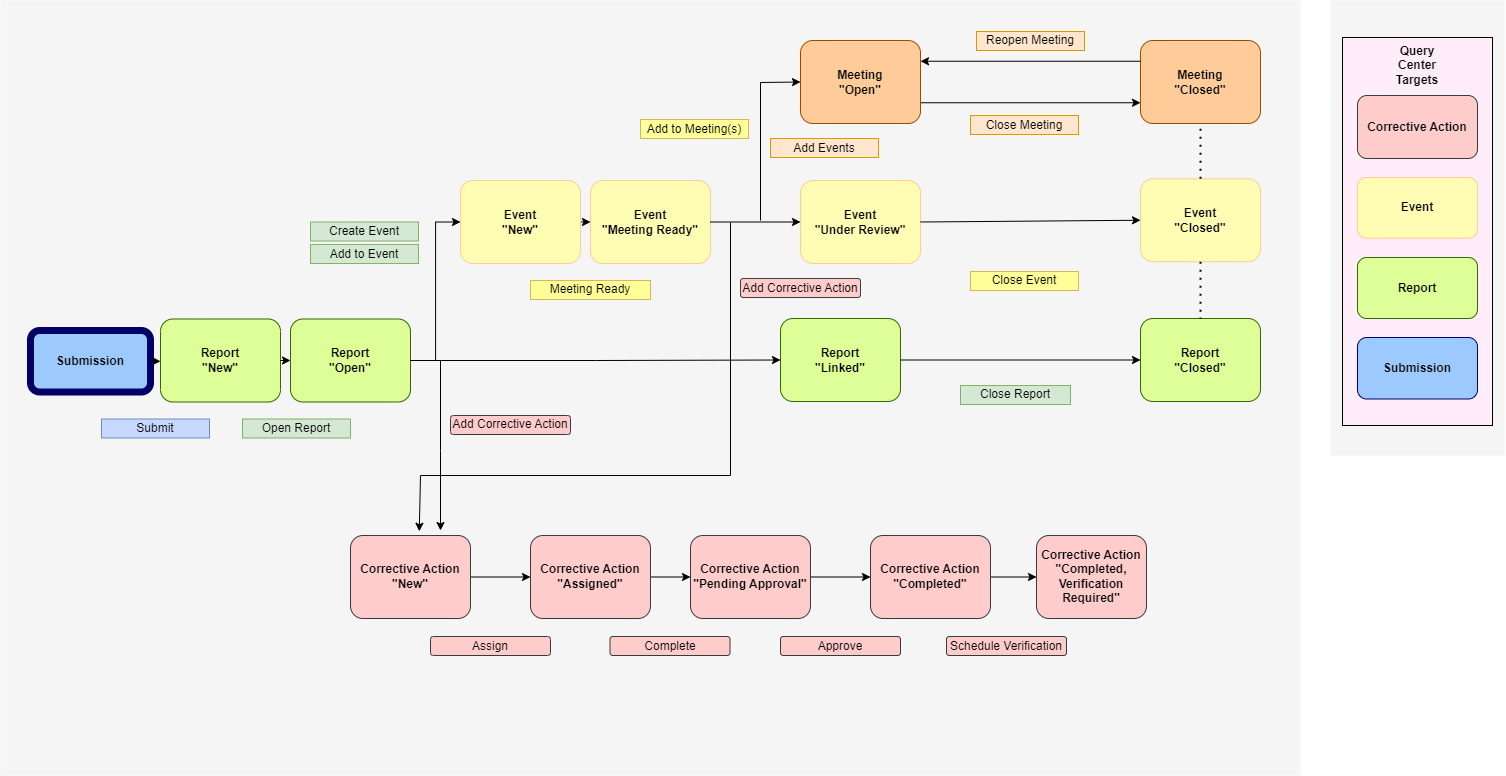

The diagram above was exported from draw.io. Its source (the exported page's mxGraphModel, read from the mxfile embedded in the PNG):
<mxGraphModel dx="1878" dy="855" grid="1" gridSize="10" guides="1" tooltips="1" connect="1" arrows="1" fold="1" page="1" pageScale="1" pageWidth="1739" pageHeight="1500" math="0" shadow="0">
  <root>
    <mxCell id="0" />
    <mxCell id="kE8zs9cZB1z5MXHEvO1x-5" value="Untitled Layer" parent="0" />
    <mxCell id="mG63vlZRYzNKQBgJ9nTP-1" value="" style="rounded=0;whiteSpace=wrap;html=1;fillColor=#F5F5F5;strokeColor=none;" parent="kE8zs9cZB1z5MXHEvO1x-5" vertex="1">
      <mxGeometry x="1470" y="195" width="174" height="455" as="geometry" />
    </mxCell>
    <mxCell id="mG63vlZRYzNKQBgJ9nTP-13" value="" style="rounded=0;whiteSpace=wrap;html=1;fillColor=#FFEDFA;" parent="kE8zs9cZB1z5MXHEvO1x-5" vertex="1">
      <mxGeometry x="1482" y="232" width="150" height="388" as="geometry" />
    </mxCell>
    <mxCell id="kE8zs9cZB1z5MXHEvO1x-6" value="" style="rounded=0;whiteSpace=wrap;html=1;fillColor=#F5F5F5;strokeColor=none;" parent="kE8zs9cZB1z5MXHEvO1x-5" vertex="1">
      <mxGeometry x="140" y="195" width="1300" height="775" as="geometry" />
    </mxCell>
    <mxCell id="mG63vlZRYzNKQBgJ9nTP-4" value="&lt;b&gt;Event&lt;br&gt;&lt;/b&gt;" style="rounded=1;whiteSpace=wrap;html=1;fillColor=#FFFCB3;strokeColor=#FFCC99;" parent="kE8zs9cZB1z5MXHEvO1x-5" vertex="1">
      <mxGeometry x="1497" y="372" width="120" height="60.75" as="geometry" />
    </mxCell>
    <mxCell id="mG63vlZRYzNKQBgJ9nTP-5" value="&lt;b&gt;Report&lt;br&gt;&lt;/b&gt;" style="rounded=1;whiteSpace=wrap;html=1;fillColor=#DEFF97;strokeColor=#336600;" parent="kE8zs9cZB1z5MXHEvO1x-5" vertex="1">
      <mxGeometry x="1497" y="452" width="120" height="61" as="geometry" />
    </mxCell>
    <mxCell id="mG63vlZRYzNKQBgJ9nTP-11" value="&lt;b&gt;Submission&lt;br&gt;&lt;/b&gt;" style="rounded=1;whiteSpace=wrap;html=1;fillColor=#9CCAFF;strokeColor=#000066;" parent="kE8zs9cZB1z5MXHEvO1x-5" vertex="1">
      <mxGeometry x="1497" y="532" width="120" height="61.5" as="geometry" />
    </mxCell>
    <mxCell id="mG63vlZRYzNKQBgJ9nTP-15" value="&lt;b&gt;Query Center&lt;br&gt;Targets&lt;br&gt;&lt;/b&gt;" style="text;html=1;strokeColor=none;fillColor=none;align=center;verticalAlign=middle;whiteSpace=wrap;rounded=0;" parent="kE8zs9cZB1z5MXHEvO1x-5" vertex="1">
      <mxGeometry x="1527" y="245" width="60" height="30" as="geometry" />
    </mxCell>
    <mxCell id="QtIn532UK_2htTJTenmm-4" value="Reopen Meeting" style="rounded=0;whiteSpace=wrap;html=1;fillColor=#ffe6cc;strokeColor=#d79b00;" vertex="1" parent="kE8zs9cZB1z5MXHEvO1x-5">
      <mxGeometry x="1116" y="226" width="108" height="19" as="geometry" />
    </mxCell>
    <mxCell id="SLOpCxmBHiwFJN_eoneF-1" value="&lt;b style=&quot;border-color: var(--border-color);&quot;&gt;Corrective Action&lt;/b&gt;&lt;b&gt;&lt;br&gt;&quot;Completed, Verification Required&quot;&lt;br&gt;&lt;/b&gt;" style="rounded=1;whiteSpace=wrap;html=1;fillColor=#ffcccc;strokeColor=#36393d;strokeWidth=1;" vertex="1" parent="kE8zs9cZB1z5MXHEvO1x-5">
      <mxGeometry x="1176" y="730" width="110" height="83" as="geometry" />
    </mxCell>
    <mxCell id="SLOpCxmBHiwFJN_eoneF-2" value="Schedule Verification" style="rounded=1;whiteSpace=wrap;html=1;fillColor=#ffcccc;strokeColor=#36393d;" vertex="1" parent="kE8zs9cZB1z5MXHEvO1x-5">
      <mxGeometry x="1086" y="831" width="120" height="19" as="geometry" />
    </mxCell>
    <mxCell id="SLOpCxmBHiwFJN_eoneF-11" value="" style="edgeStyle=orthogonalEdgeStyle;rounded=0;orthogonalLoop=1;jettySize=auto;html=1;" edge="1" parent="kE8zs9cZB1z5MXHEvO1x-5" source="SLOpCxmBHiwFJN_eoneF-3" target="SLOpCxmBHiwFJN_eoneF-4">
      <mxGeometry relative="1" as="geometry" />
    </mxCell>
    <mxCell id="SLOpCxmBHiwFJN_eoneF-3" value="&lt;b&gt;Corrective Action&lt;br&gt;&quot;New&quot;&lt;br&gt;&lt;/b&gt;" style="rounded=1;whiteSpace=wrap;html=1;fillColor=#ffcccc;strokeColor=#36393D;strokeWidth=1;" vertex="1" parent="kE8zs9cZB1z5MXHEvO1x-5">
      <mxGeometry x="490" y="730" width="120" height="83" as="geometry" />
    </mxCell>
    <mxCell id="SLOpCxmBHiwFJN_eoneF-12" value="" style="edgeStyle=orthogonalEdgeStyle;rounded=0;orthogonalLoop=1;jettySize=auto;html=1;" edge="1" parent="kE8zs9cZB1z5MXHEvO1x-5" source="SLOpCxmBHiwFJN_eoneF-4" target="SLOpCxmBHiwFJN_eoneF-5">
      <mxGeometry relative="1" as="geometry" />
    </mxCell>
    <mxCell id="SLOpCxmBHiwFJN_eoneF-4" value="&lt;b style=&quot;border-color: var(--border-color);&quot;&gt;Corrective Action&lt;/b&gt;&lt;b&gt;&lt;br&gt;&quot;Assigned&quot;&lt;br&gt;&lt;/b&gt;" style="rounded=1;whiteSpace=wrap;html=1;fillColor=#ffcccc;strokeColor=#36393D;strokeWidth=1;" vertex="1" parent="kE8zs9cZB1z5MXHEvO1x-5">
      <mxGeometry x="670" y="730" width="120" height="83" as="geometry" />
    </mxCell>
    <mxCell id="SLOpCxmBHiwFJN_eoneF-13" value="" style="edgeStyle=orthogonalEdgeStyle;rounded=0;orthogonalLoop=1;jettySize=auto;html=1;" edge="1" parent="kE8zs9cZB1z5MXHEvO1x-5" source="SLOpCxmBHiwFJN_eoneF-5" target="SLOpCxmBHiwFJN_eoneF-6">
      <mxGeometry relative="1" as="geometry" />
    </mxCell>
    <mxCell id="SLOpCxmBHiwFJN_eoneF-5" value="&lt;b style=&quot;border-color: var(--border-color);&quot;&gt;Corrective Action&lt;/b&gt;&lt;b&gt;&lt;br&gt;&quot;Pending Approval&quot;&lt;br&gt;&lt;/b&gt;" style="rounded=1;whiteSpace=wrap;html=1;fillColor=#ffcccc;strokeColor=#36393d;strokeWidth=1;" vertex="1" parent="kE8zs9cZB1z5MXHEvO1x-5">
      <mxGeometry x="830" y="730" width="120" height="83" as="geometry" />
    </mxCell>
    <mxCell id="SLOpCxmBHiwFJN_eoneF-14" value="" style="edgeStyle=orthogonalEdgeStyle;rounded=0;orthogonalLoop=1;jettySize=auto;html=1;" edge="1" parent="kE8zs9cZB1z5MXHEvO1x-5" source="SLOpCxmBHiwFJN_eoneF-6" target="SLOpCxmBHiwFJN_eoneF-1">
      <mxGeometry relative="1" as="geometry" />
    </mxCell>
    <mxCell id="SLOpCxmBHiwFJN_eoneF-6" value="&lt;b style=&quot;border-color: var(--border-color);&quot;&gt;Corrective Action&lt;/b&gt;&lt;b&gt;&lt;br&gt;&quot;Completed&quot;&lt;br&gt;&lt;/b&gt;" style="rounded=1;whiteSpace=wrap;html=1;fillColor=#ffcccc;strokeColor=#36393d;strokeWidth=1;" vertex="1" parent="kE8zs9cZB1z5MXHEvO1x-5">
      <mxGeometry x="1010" y="730" width="120" height="83" as="geometry" />
    </mxCell>
    <mxCell id="SLOpCxmBHiwFJN_eoneF-7" value="" style="endArrow=classic;html=1;rounded=0;entryX=0.573;entryY=-0.051;entryDx=0;entryDy=0;entryPerimeter=0;" edge="1" parent="kE8zs9cZB1z5MXHEvO1x-5" target="SLOpCxmBHiwFJN_eoneF-3">
      <mxGeometry width="50" height="50" relative="1" as="geometry">
        <mxPoint x="870" y="417" as="sourcePoint" />
        <mxPoint x="550" y="727" as="targetPoint" />
        <Array as="points">
          <mxPoint x="870" y="670" />
          <mxPoint x="560" y="670" />
        </Array>
      </mxGeometry>
    </mxCell>
    <mxCell id="SLOpCxmBHiwFJN_eoneF-8" value="Approve" style="rounded=1;whiteSpace=wrap;html=1;fillColor=#ffcccc;strokeColor=#36393d;" vertex="1" parent="kE8zs9cZB1z5MXHEvO1x-5">
      <mxGeometry x="920" y="831" width="120" height="19" as="geometry" />
    </mxCell>
    <mxCell id="SLOpCxmBHiwFJN_eoneF-9" value="Complete" style="rounded=1;whiteSpace=wrap;html=1;fillColor=#ffcccc;strokeColor=#36393d;" vertex="1" parent="kE8zs9cZB1z5MXHEvO1x-5">
      <mxGeometry x="749.5" y="831" width="120" height="19" as="geometry" />
    </mxCell>
    <mxCell id="SLOpCxmBHiwFJN_eoneF-10" value="Assign" style="rounded=1;whiteSpace=wrap;html=1;fillColor=#ffcccc;strokeColor=#36393d;" vertex="1" parent="kE8zs9cZB1z5MXHEvO1x-5">
      <mxGeometry x="570" y="831" width="120" height="19" as="geometry" />
    </mxCell>
    <mxCell id="SLOpCxmBHiwFJN_eoneF-15" value="&lt;b&gt;Corrective Action&lt;br&gt;&lt;/b&gt;" style="rounded=1;whiteSpace=wrap;html=1;fillColor=#ffcccc;strokeColor=#36393D;strokeWidth=1;" vertex="1" parent="kE8zs9cZB1z5MXHEvO1x-5">
      <mxGeometry x="1497" y="290" width="120" height="63" as="geometry" />
    </mxCell>
    <mxCell id="SLOpCxmBHiwFJN_eoneF-16" value="" style="endArrow=classic;html=1;rounded=0;" edge="1" parent="kE8zs9cZB1z5MXHEvO1x-5">
      <mxGeometry width="50" height="50" relative="1" as="geometry">
        <mxPoint x="580" y="555" as="sourcePoint" />
        <mxPoint x="580" y="725" as="targetPoint" />
        <Array as="points">
          <mxPoint x="580" y="645" />
        </Array>
      </mxGeometry>
    </mxCell>
    <mxCell id="SLOpCxmBHiwFJN_eoneF-17" value="Add Corrective Action" style="rounded=1;whiteSpace=wrap;html=1;fillColor=#ffcccc;strokeColor=#36393d;" vertex="1" parent="kE8zs9cZB1z5MXHEvO1x-5">
      <mxGeometry x="590" y="610" width="120" height="19" as="geometry" />
    </mxCell>
    <mxCell id="SLOpCxmBHiwFJN_eoneF-18" value="Add Corrective Action" style="rounded=1;whiteSpace=wrap;html=1;fillColor=#ffcccc;strokeColor=#36393d;" vertex="1" parent="kE8zs9cZB1z5MXHEvO1x-5">
      <mxGeometry x="880" y="473" width="120" height="19" as="geometry" />
    </mxCell>
    <mxCell id="1" parent="0" />
    <mxCell id="5zeT-m9trMpTzR-nQnE3-48" value="" style="group" parent="1" vertex="1" connectable="0">
      <mxGeometry x="170" y="485" width="250" height="120" as="geometry" />
    </mxCell>
    <mxCell id="5zeT-m9trMpTzR-nQnE3-50" value="&lt;b&gt;Submission&lt;br&gt;&lt;/b&gt;" style="rounded=1;whiteSpace=wrap;html=1;fillColor=#9CCAFF;strokeColor=#000066;strokeWidth=7;" parent="5zeT-m9trMpTzR-nQnE3-48" vertex="1">
      <mxGeometry y="40" width="120" height="61.5" as="geometry" />
    </mxCell>
    <mxCell id="5zeT-m9trMpTzR-nQnE3-24" value="" style="group" parent="5zeT-m9trMpTzR-nQnE3-48" vertex="1" connectable="0">
      <mxGeometry x="130" width="120" height="120" as="geometry" />
    </mxCell>
    <mxCell id="5zeT-m9trMpTzR-nQnE3-11" value="&lt;b&gt;Report&lt;br&gt;&quot;New&quot;&lt;br&gt;&lt;/b&gt;" style="rounded=1;whiteSpace=wrap;html=1;fillColor=#DEFF97;strokeColor=#336600;strokeWidth=1;" parent="5zeT-m9trMpTzR-nQnE3-24" vertex="1">
      <mxGeometry y="28.5" width="120" height="83" as="geometry" />
    </mxCell>
    <mxCell id="bD9BqbXelrMtZfhBQSsr-30" style="edgeStyle=orthogonalEdgeStyle;rounded=0;orthogonalLoop=1;jettySize=auto;html=1;exitX=1;exitY=0.5;exitDx=0;exitDy=0;entryX=0;entryY=0.5;entryDx=0;entryDy=0;" parent="5zeT-m9trMpTzR-nQnE3-48" source="5zeT-m9trMpTzR-nQnE3-50" target="5zeT-m9trMpTzR-nQnE3-11" edge="1">
      <mxGeometry relative="1" as="geometry" />
    </mxCell>
    <mxCell id="bD9BqbXelrMtZfhBQSsr-36" style="edgeStyle=orthogonalEdgeStyle;rounded=0;orthogonalLoop=1;jettySize=auto;html=1;exitX=1;exitY=0.5;exitDx=0;exitDy=0;entryX=0;entryY=0.5;entryDx=0;entryDy=0;" parent="1" source="5zeT-m9trMpTzR-nQnE3-14" target="bD9BqbXelrMtZfhBQSsr-29" edge="1">
      <mxGeometry relative="1" as="geometry" />
    </mxCell>
    <mxCell id="5zeT-m9trMpTzR-nQnE3-14" value="&lt;b&gt;Event&lt;br&gt;&quot;New&quot;&lt;br&gt;&lt;/b&gt;" style="rounded=1;whiteSpace=wrap;html=1;fillColor=#FFFCB3;strokeColor=#FFCC99;" parent="1" vertex="1">
      <mxGeometry x="600" y="375" width="120" height="83" as="geometry" />
    </mxCell>
    <mxCell id="bD9BqbXelrMtZfhBQSsr-2" value="" style="group" parent="1" connectable="0" vertex="1">
      <mxGeometry x="430" y="485" width="120" height="120" as="geometry" />
    </mxCell>
    <mxCell id="bD9BqbXelrMtZfhBQSsr-4" value="&lt;b&gt;Report&lt;br&gt;&quot;Open&quot;&lt;br&gt;&lt;/b&gt;" style="rounded=1;whiteSpace=wrap;html=1;fillColor=#DEFF97;strokeColor=#336600;strokeWidth=1;" parent="bD9BqbXelrMtZfhBQSsr-2" vertex="1">
      <mxGeometry y="28.5" width="120" height="83" as="geometry" />
    </mxCell>
    <mxCell id="bD9BqbXelrMtZfhBQSsr-10" value="" style="group" parent="1" connectable="0" vertex="1">
      <mxGeometry x="920" y="465" width="120" height="120" as="geometry" />
    </mxCell>
    <mxCell id="bD9BqbXelrMtZfhBQSsr-12" value="&lt;b&gt;Report&lt;br&gt;&quot;Linked&quot;&lt;br&gt;&lt;/b&gt;" style="rounded=1;whiteSpace=wrap;html=1;fillColor=#DEFF97;strokeColor=#336600;strokeWidth=1;" parent="bD9BqbXelrMtZfhBQSsr-10" vertex="1">
      <mxGeometry y="48" width="120" height="83" as="geometry" />
    </mxCell>
    <mxCell id="bD9BqbXelrMtZfhBQSsr-14" style="edgeStyle=orthogonalEdgeStyle;rounded=0;orthogonalLoop=1;jettySize=auto;html=1;exitX=1;exitY=0.5;exitDx=0;exitDy=0;entryX=0;entryY=0.5;entryDx=0;entryDy=0;" parent="1" source="bD9BqbXelrMtZfhBQSsr-4" target="bD9BqbXelrMtZfhBQSsr-12" edge="1">
      <mxGeometry relative="1" as="geometry" />
    </mxCell>
    <mxCell id="bD9BqbXelrMtZfhBQSsr-27" value="Create Event" style="rounded=0;whiteSpace=wrap;html=1;fillColor=#d5e8d4;strokeColor=#82b366;" parent="1" vertex="1">
      <mxGeometry x="450" y="416.5" width="108" height="19" as="geometry" />
    </mxCell>
    <mxCell id="bD9BqbXelrMtZfhBQSsr-28" value="Add to Event" style="rounded=0;whiteSpace=wrap;html=1;fillColor=#d5e8d4;strokeColor=#82b366;" parent="1" vertex="1">
      <mxGeometry x="450" y="439" width="108" height="19" as="geometry" />
    </mxCell>
    <mxCell id="bD9BqbXelrMtZfhBQSsr-29" value="&lt;b&gt;Event&lt;br&gt;&quot;Meeting Ready&quot;&lt;br&gt;&lt;/b&gt;" style="rounded=1;whiteSpace=wrap;html=1;fillColor=#FFFCB3;strokeColor=#FFCC99;" parent="1" vertex="1">
      <mxGeometry x="730" y="375" width="120" height="83" as="geometry" />
    </mxCell>
    <mxCell id="bD9BqbXelrMtZfhBQSsr-31" value="Submit" style="rounded=0;whiteSpace=wrap;html=1;fillColor=#C7D8FF;strokeColor=#6c8ebf;" parent="1" vertex="1">
      <mxGeometry x="241" y="613.5" width="108" height="19" as="geometry" />
    </mxCell>
    <mxCell id="bD9BqbXelrMtZfhBQSsr-32" style="edgeStyle=orthogonalEdgeStyle;rounded=0;orthogonalLoop=1;jettySize=auto;html=1;exitX=0.5;exitY=1;exitDx=0;exitDy=0;" parent="1" source="bD9BqbXelrMtZfhBQSsr-31" target="bD9BqbXelrMtZfhBQSsr-31" edge="1">
      <mxGeometry relative="1" as="geometry" />
    </mxCell>
    <mxCell id="bD9BqbXelrMtZfhBQSsr-33" style="edgeStyle=orthogonalEdgeStyle;rounded=0;orthogonalLoop=1;jettySize=auto;html=1;exitX=1;exitY=0.5;exitDx=0;exitDy=0;entryX=0;entryY=0.5;entryDx=0;entryDy=0;" parent="1" source="5zeT-m9trMpTzR-nQnE3-11" target="bD9BqbXelrMtZfhBQSsr-4" edge="1">
      <mxGeometry relative="1" as="geometry" />
    </mxCell>
    <mxCell id="bD9BqbXelrMtZfhBQSsr-34" value="Open Report" style="rounded=0;whiteSpace=wrap;html=1;fillColor=#d5e8d4;strokeColor=#82b366;" parent="1" vertex="1">
      <mxGeometry x="382" y="613.5" width="108" height="19" as="geometry" />
    </mxCell>
    <mxCell id="bD9BqbXelrMtZfhBQSsr-35" style="edgeStyle=orthogonalEdgeStyle;rounded=0;orthogonalLoop=1;jettySize=auto;html=1;exitX=1;exitY=0.5;exitDx=0;exitDy=0;entryX=0;entryY=0.5;entryDx=0;entryDy=0;" parent="1" source="bD9BqbXelrMtZfhBQSsr-4" target="5zeT-m9trMpTzR-nQnE3-14" edge="1">
      <mxGeometry relative="1" as="geometry" />
    </mxCell>
    <mxCell id="bD9BqbXelrMtZfhBQSsr-37" value="Meeting Ready" style="rounded=0;whiteSpace=wrap;html=1;fillColor=#FFFF99;strokeColor=#d6b656;" parent="1" vertex="1">
      <mxGeometry x="670" y="475" width="120" height="19" as="geometry" />
    </mxCell>
    <mxCell id="bD9BqbXelrMtZfhBQSsr-49" style="edgeStyle=orthogonalEdgeStyle;rounded=0;orthogonalLoop=1;jettySize=auto;html=1;exitX=1;exitY=0.75;exitDx=0;exitDy=0;entryX=0;entryY=0.75;entryDx=0;entryDy=0;" parent="1" source="bD9BqbXelrMtZfhBQSsr-39" target="bD9BqbXelrMtZfhBQSsr-46" edge="1">
      <mxGeometry relative="1" as="geometry" />
    </mxCell>
    <mxCell id="bD9BqbXelrMtZfhBQSsr-39" value="&lt;b&gt;Meeting&lt;br&gt;&quot;Open&quot;&lt;br&gt;&lt;/b&gt;" style="rounded=1;whiteSpace=wrap;html=1;fillColor=#ffcc99;strokeColor=#994C00;" parent="1" vertex="1">
      <mxGeometry x="940" y="235" width="120" height="83" as="geometry" />
    </mxCell>
    <mxCell id="bD9BqbXelrMtZfhBQSsr-42" value="&lt;b&gt;Event&lt;br&gt;&quot;Under Review&quot;&lt;br&gt;&lt;/b&gt;" style="rounded=1;whiteSpace=wrap;html=1;fillColor=#FFFCB3;strokeColor=#FFCC99;" parent="1" vertex="1">
      <mxGeometry x="940" y="375" width="120" height="83" as="geometry" />
    </mxCell>
    <mxCell id="bD9BqbXelrMtZfhBQSsr-45" value="Add Events" style="rounded=0;whiteSpace=wrap;html=1;fillColor=#ffe6cc;strokeColor=#d79b00;" parent="1" vertex="1">
      <mxGeometry x="910" y="333" width="108" height="19" as="geometry" />
    </mxCell>
    <mxCell id="bD9BqbXelrMtZfhBQSsr-46" value="&lt;b&gt;Meeting&lt;br&gt;&quot;Closed&quot;&lt;br&gt;&lt;/b&gt;" style="rounded=1;whiteSpace=wrap;html=1;fillColor=#ffcc99;strokeColor=#994C00;" parent="1" vertex="1">
      <mxGeometry x="1280" y="235" width="120" height="83" as="geometry" />
    </mxCell>
    <mxCell id="QtIn532UK_2htTJTenmm-3" style="edgeStyle=orthogonalEdgeStyle;rounded=0;orthogonalLoop=1;jettySize=auto;html=1;entryX=1;entryY=0.25;entryDx=0;entryDy=0;exitX=0;exitY=0.25;exitDx=0;exitDy=0;" edge="1" parent="1" source="bD9BqbXelrMtZfhBQSsr-46" target="bD9BqbXelrMtZfhBQSsr-39">
      <mxGeometry relative="1" as="geometry" />
    </mxCell>
    <mxCell id="bD9BqbXelrMtZfhBQSsr-47" value="Close Meeting" style="rounded=0;whiteSpace=wrap;html=1;fillColor=#ffe6cc;strokeColor=#d79b00;" parent="1" vertex="1">
      <mxGeometry x="1110" y="310" width="108" height="19" as="geometry" />
    </mxCell>
    <mxCell id="bD9BqbXelrMtZfhBQSsr-50" value="&lt;b&gt;Event&lt;br&gt;&quot;Closed&quot;&lt;br&gt;&lt;/b&gt;" style="rounded=1;whiteSpace=wrap;html=1;fillColor=#FFFCB3;strokeColor=#FFCC99;" parent="1" vertex="1">
      <mxGeometry x="1280" y="373.25" width="120" height="83" as="geometry" />
    </mxCell>
    <mxCell id="bD9BqbXelrMtZfhBQSsr-53" value="&lt;b&gt;Report&lt;br&gt;&quot;Closed&quot;&lt;br&gt;&lt;/b&gt;" style="rounded=1;whiteSpace=wrap;html=1;fillColor=#DEFF97;strokeColor=#336600;" parent="1" vertex="1">
      <mxGeometry x="1280" y="513" width="120" height="83" as="geometry" />
    </mxCell>
    <mxCell id="bD9BqbXelrMtZfhBQSsr-56" style="edgeStyle=orthogonalEdgeStyle;rounded=0;orthogonalLoop=1;jettySize=auto;html=1;exitX=0.5;exitY=1;exitDx=0;exitDy=0;" parent="1" edge="1">
      <mxGeometry relative="1" as="geometry">
        <mxPoint x="1174" y="354" as="sourcePoint" />
        <mxPoint x="1174" y="354" as="targetPoint" />
      </mxGeometry>
    </mxCell>
    <mxCell id="bD9BqbXelrMtZfhBQSsr-58" value="" style="endArrow=none;dashed=1;html=1;dashPattern=1 3;strokeWidth=2;rounded=0;entryX=0.5;entryY=0;entryDx=0;entryDy=0;exitX=0.5;exitY=1;exitDx=0;exitDy=0;" parent="1" source="bD9BqbXelrMtZfhBQSsr-50" target="bD9BqbXelrMtZfhBQSsr-53" edge="1">
      <mxGeometry width="50" height="50" relative="1" as="geometry">
        <mxPoint x="840" y="553.25" as="sourcePoint" />
        <mxPoint x="890" y="503.25" as="targetPoint" />
      </mxGeometry>
    </mxCell>
    <mxCell id="bD9BqbXelrMtZfhBQSsr-61" style="edgeStyle=orthogonalEdgeStyle;rounded=0;orthogonalLoop=1;jettySize=auto;html=1;exitX=1;exitY=0.5;exitDx=0;exitDy=0;entryX=0;entryY=0.5;entryDx=0;entryDy=0;" parent="1" source="bD9BqbXelrMtZfhBQSsr-12" target="bD9BqbXelrMtZfhBQSsr-53" edge="1">
      <mxGeometry relative="1" as="geometry" />
    </mxCell>
    <mxCell id="bD9BqbXelrMtZfhBQSsr-63" value="" style="endArrow=classic;html=1;rounded=0;entryX=0;entryY=0.5;entryDx=0;entryDy=0;exitX=1;exitY=0.5;exitDx=0;exitDy=0;" parent="1" source="bD9BqbXelrMtZfhBQSsr-42" target="bD9BqbXelrMtZfhBQSsr-50" edge="1">
      <mxGeometry width="50" height="50" relative="1" as="geometry">
        <mxPoint x="990" y="545" as="sourcePoint" />
        <mxPoint x="1040" y="495" as="targetPoint" />
      </mxGeometry>
    </mxCell>
    <mxCell id="bD9BqbXelrMtZfhBQSsr-64" value="" style="endArrow=none;dashed=1;html=1;dashPattern=1 3;strokeWidth=2;rounded=0;entryX=0.5;entryY=1;entryDx=0;entryDy=0;exitX=0.5;exitY=0;exitDx=0;exitDy=0;" parent="1" source="bD9BqbXelrMtZfhBQSsr-50" target="bD9BqbXelrMtZfhBQSsr-46" edge="1">
      <mxGeometry width="50" height="50" relative="1" as="geometry">
        <mxPoint x="1330" y="455" as="sourcePoint" />
        <mxPoint x="1380" y="405" as="targetPoint" />
      </mxGeometry>
    </mxCell>
    <mxCell id="bD9BqbXelrMtZfhBQSsr-66" value="Close Report" style="rounded=0;whiteSpace=wrap;html=1;fillColor=#d5e8d4;strokeColor=#82b366;" parent="1" vertex="1">
      <mxGeometry x="1100" y="580" width="110" height="19" as="geometry" />
    </mxCell>
    <mxCell id="GKM5hVKZnJc6E1LNBwPH-2" value="Add to Meeting(s)" style="rounded=0;whiteSpace=wrap;html=1;fillColor=#FFFF99;strokeColor=#d6b656;" parent="1" vertex="1">
      <mxGeometry x="780" y="314" width="108" height="19" as="geometry" />
    </mxCell>
    <mxCell id="GKM5hVKZnJc6E1LNBwPH-5" value="" style="endArrow=classic;html=1;rounded=0;entryX=0;entryY=0.5;entryDx=0;entryDy=0;exitX=1;exitY=0.5;exitDx=0;exitDy=0;" parent="1" source="bD9BqbXelrMtZfhBQSsr-29" target="bD9BqbXelrMtZfhBQSsr-42" edge="1">
      <mxGeometry width="50" height="50" relative="1" as="geometry">
        <mxPoint x="860" y="615" as="sourcePoint" />
        <mxPoint x="910" y="565" as="targetPoint" />
      </mxGeometry>
    </mxCell>
    <mxCell id="GKM5hVKZnJc6E1LNBwPH-6" value="" style="endArrow=classic;html=1;rounded=0;entryX=0;entryY=0.5;entryDx=0;entryDy=0;" parent="1" target="bD9BqbXelrMtZfhBQSsr-39" edge="1">
      <mxGeometry width="50" height="50" relative="1" as="geometry">
        <mxPoint x="900" y="415" as="sourcePoint" />
        <mxPoint x="910" y="565" as="targetPoint" />
        <Array as="points">
          <mxPoint x="900" y="277" />
        </Array>
      </mxGeometry>
    </mxCell>
    <mxCell id="GKM5hVKZnJc6E1LNBwPH-8" value="Close Event" style="rounded=0;whiteSpace=wrap;html=1;fillColor=#FFFF99;strokeColor=#d6b656;" parent="1" vertex="1">
      <mxGeometry x="1110" y="466" width="108" height="19" as="geometry" />
    </mxCell>
  </root>
</mxGraphModel>